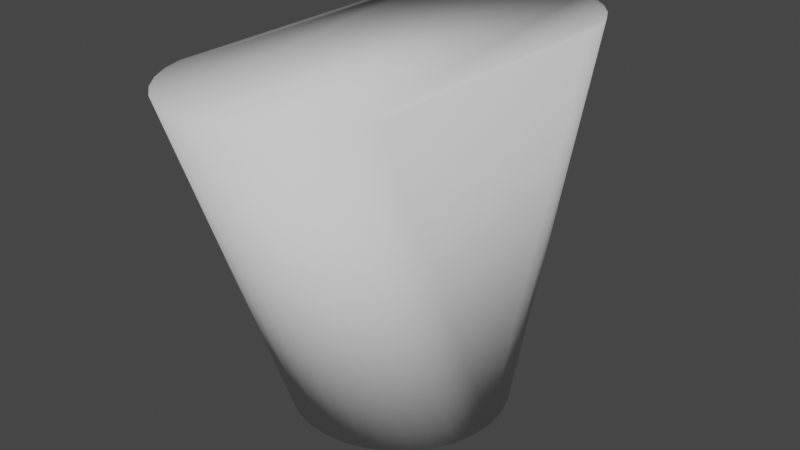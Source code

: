 # Source: Double_obelisk_1.blend  (saved by Blender 2.83.19; exported with 4.5.12 LTS)
import bpy
from mathutils import Matrix  # noqa: F401  (used for matrix-valued properties, if any)

bpy.ops.wm.read_factory_settings(use_empty=True)
scene = bpy.context.scene
scene.name = 'Scene'

# ---- collections
col_collection = bpy.data.collections.new('Collection'); scene.collection.children.link(col_collection)

# ---- world
world_world = bpy.data.worlds.new('World'); scene.world = world_world
world_world.use_nodes = True; world_world.node_tree.nodes.clear()
_N = world_world.node_tree.nodes; _L = world_world.node_tree.links
n0 = _N.new('ShaderNodeOutputWorld'); n0.name = 'World Output'; n0.location = (300, 300)
n1 = _N.new('ShaderNodeBackground'); n1.name = 'Background'; n1.location = (10, 300)
n1.inputs[0].default_value = (0.05088, 0.05088, 0.05088, 1.0)
_L.new(n1.outputs[0], n0.inputs[0])
n0.is_active_output = True
world_world.color = (0.05088, 0.05088, 0.05088)
world_world.use_sun_shadow = False
world_world.sun_shadow_jitter_overblur = 0.0

# ---- meshes
me_cylinder = bpy.data.meshes.new('Cylinder')
me_cylinder.from_pydata([(0.0, 1.0, -1.0), (0.0, 2.2, 2.227), (0.1951, 0.9808, -1.0), (0.1951, 2.181, 2.227), (0.3827, 0.9239, -1.0), (0.3827, 2.124, 2.227), (0.5556, 0.8315, -1.0), (0.5556, 2.031, 2.227), (0.7071, 0.7071, -1.0), (0.7071, 1.907, 2.227), (0.8315, 0.5556, -1.0), (0.8315, 1.756, 2.227), (0.9239, 0.3827, -1.0), (0.9239, 1.583, 2.227), (0.9808, 0.1951, -1.0), (0.9808, 1.395, 2.227), (1.0, 7.55e-08, -1.0), (1.0, 1.2, 2.227), (0.9808, -0.1951, -1.0), (0.9808, -1.395, 2.227), (0.9239, -0.3827, -1.0), (0.9239, -1.583, 2.227), (0.8315, -0.5556, -1.0), (0.8315, -1.756, 2.227), (0.7071, -0.7071, -1.0), (0.7071, -1.907, 2.227), (0.5556, -0.8315, -1.0), (0.5556, -2.031, 2.227), (0.3827, -0.9239, -1.0), (0.3827, -2.124, 2.227), (0.1951, -0.9808, -1.0), (0.1951, -2.181, 2.227), (-3.258e-07, -1.0, -1.0), (-3.258e-07, -2.2, 2.227), (-0.1951, -0.9808, -1.0), (-0.1951, -2.181, 2.227), (-0.3827, -0.9239, -1.0), (-0.3827, -2.124, 2.227), (-0.5556, -0.8315, -1.0), (-0.5556, -2.031, 2.227), (-0.7071, -0.7071, -1.0), (-0.7071, -1.907, 2.227), (-0.8315, -0.5556, -1.0), (-0.8315, -1.756, 2.227), (-0.9239, -0.3827, -1.0), (-0.9239, -1.583, 2.227), (-0.9808, -0.1951, -1.0), (-0.9808, -1.395, 2.227), (-1.0, 9.656e-07, -1.0), (-1.0, 1.2, 2.227), (-0.9808, 0.1951, -1.0), (-0.9808, 1.395, 2.227), (-0.9239, 0.3827, -1.0), (-0.9239, 1.583, 2.227), (-0.8315, 0.5556, -1.0), (-0.8315, 1.756, 2.227), (-0.7071, 0.7071, -1.0), (-0.7071, 1.907, 2.227), (-0.5556, 0.8315, -1.0), (-0.5556, 2.031, 2.227), (-0.3827, 0.9239, -1.0), (-0.3827, 2.124, 2.227), (-0.1951, 0.9808, -1.0), (-0.1951, 2.181, 2.227)], [], [(0, 1, 3, 2), (2, 3, 5, 4), (4, 5, 7, 6), (6, 7, 9, 8), (8, 9, 11, 10), (10, 11, 13, 12), (12, 13, 15, 14), (14, 15, 17, 16), (16, 17, 19, 18), (18, 19, 21, 20), (20, 21, 23, 22), (22, 23, 25, 24), (24, 25, 27, 26), (26, 27, 29, 28), (28, 29, 31, 30), (30, 31, 33, 32), (32, 33, 35, 34), (34, 35, 37, 36), (36, 37, 39, 38), (38, 39, 41, 40), (40, 41, 43, 42), (42, 43, 45, 44), (44, 45, 47, 46), (46, 47, 49, 48), (48, 49, 51, 50), (50, 51, 53, 52), (52, 53, 55, 54), (54, 55, 57, 56), (56, 57, 59, 58), (58, 59, 61, 60), (3, 1, 63, 61, 59, 57, 55, 53, 51, 49, 47, 45, 43, 41, 39, 37, 35, 33, 31, 29, 27, 25, 23, 21, 19, 17, 15, 13, 11, 9, 7, 5), (60, 61, 63, 62), (62, 63, 1, 0), (0, 2, 4, 6, 8, 10, 12, 14, 16, 18, 20, 22, 24, 26, 28, 30, 32, 34, 36, 38, 40, 42, 44, 46, 48, 50, 52, 54, 56, 58, 60, 62)])
me_cylinder.polygons.foreach_set('use_smooth', [True] * 34)
_uv = me_cylinder.uv_layers.new(name='UVMap')
_uv.uv.foreach_set('vector', [1.0, 0.5, 1.0, 1.0, 0.9688, 1.0, 0.9688, 0.5, 0.9688, 0.5, 0.9688, 1.0, 0.9375, 1.0, 0.9375, 0.5, 0.9375, 0.5, 0.9375, 1.0, 0.9062, 1.0, 0.9062, 0.5, 0.9062, 0.5, 0.9062, 1.0, 0.875, 1.0, 0.875, 0.5, 0.875, 0.5, 0.875, 1.0, 0.8438, 1.0, 0.8438, 0.5, 0.8438, 0.5, 0.8438, 1.0, 0.8125, 1.0, 0.8125, 0.5, 0.8125, 0.5, 0.8125, 1.0, 0.7812, 1.0, 0.7812, 0.5, 0.7812, 0.5, 0.7812, 1.0, 0.75, 1.0, 0.75, 0.5, 0.75, 0.5, 0.75, 1.0, 0.7188, 1.0, 0.7188, 0.5, 0.7188, 0.5, 0.7188, 1.0, 0.6875, 1.0, 0.6875, 0.5, 0.6875, 0.5, 0.6875, 1.0, 0.6562, 1.0, 0.6562, 0.5, 0.6562, 0.5, 0.6562, 1.0, 0.625, 1.0, 0.625, 0.5, 0.625, 0.5, 0.625, 1.0, 0.5938, 1.0, 0.5938, 0.5, 0.5938, 0.5, 0.5938, 1.0, 0.5625, 1.0, 0.5625, 0.5, 0.5625, 0.5, 0.5625, 1.0, 0.5312, 1.0, 0.5312, 0.5, 0.5312, 0.5, 0.5312, 1.0, 0.5, 1.0, 0.5, 0.5, 0.5, 0.5, 0.5, 1.0, 0.4688, 1.0, 0.4688, 0.5, 0.4688, 0.5, 0.4688, 1.0, 0.4375, 1.0, 0.4375, 0.5, 0.4375, 0.5, 0.4375, 1.0, 0.4062, 1.0, 0.4062, 0.5, 0.4062, 0.5, 0.4062, 1.0, 0.375, 1.0, 0.375, 0.5, 0.375, 0.5, 0.375, 1.0, 0.3438, 1.0, 0.3438, 0.5, 0.3438, 0.5, 0.3438, 1.0, 0.3125, 1.0, 0.3125, 0.5, 0.3125, 0.5, 0.3125, 1.0, 0.2812, 1.0, 0.2812, 0.5, 0.2812, 0.5, 0.2812, 1.0, 0.25, 1.0, 0.25, 0.5, 0.25, 0.5, 0.25, 1.0, 0.2188, 1.0, 0.2188, 0.5, 0.2188, 0.5, 0.2188, 1.0, 0.1875, 1.0, 0.1875, 0.5, 0.1875, 0.5, 0.1875, 1.0, 0.1562, 1.0, 0.1562, 0.5, 0.1562, 0.5, 0.1562, 1.0, 0.125, 1.0, 0.125, 0.5, 0.125, 0.5, 0.125, 1.0, 0.09375, 1.0, 0.09375, 0.5, 0.09375, 0.5, 0.09375, 1.0, 0.0625, 1.0, 0.0625, 0.5, 0.2968, 0.4854, 0.25, 0.49, 0.2032, 0.4854, 0.1582, 0.4717, 0.1167, 0.4496, 0.08029, 0.4197, 0.05045, 0.3833, 0.02827, 0.3418, 0.01461, 0.2968, 0.01, 0.25, 0.01461, 0.2032, 0.02827, 0.1582, 0.05045, 0.1167, 0.08029, 0.08029, 0.1167, 0.05045, 0.1582, 0.02827, 0.2032, 0.01461, 0.25, 0.01, 0.2968, 0.01461, 0.3418, 0.02827, 0.3833, 0.05045, 0.4197, 0.08029, 0.4496, 0.1167, 0.4717, 0.1582, 0.4854, 0.2032, 0.49, 0.25, 0.4854, 0.2968, 0.4717, 0.3418, 0.4496, 0.3833, 0.4197, 0.4197, 0.3833, 0.4496, 0.3418, 0.4717, 0.0625, 0.5, 0.0625, 1.0, 0.03125, 1.0, 0.03125, 0.5, 0.03125, 0.5, 0.03125, 1.0, 0.0, 1.0, 0.0, 0.5, 0.75, 0.49, 0.7968, 0.4854, 0.8418, 0.4717, 0.8833, 0.4496, 0.9197, 0.4197, 0.9496, 0.3833, 0.9717, 0.3418, 0.9854, 0.2968, 0.99, 0.25, 0.9854, 0.2032, 0.9717, 0.1582, 0.9496, 0.1167, 0.9197, 0.08029, 0.8833, 0.05045, 0.8418, 0.02827, 0.7968, 0.01461, 0.75, 0.01, 0.7032, 0.01461, 0.6582, 0.02827, 0.6167, 0.05045, 0.5803, 0.08029, 0.5504, 0.1167, 0.5283, 0.1582, 0.5146, 0.2032, 0.51, 0.25, 0.5146, 0.2968, 0.5283, 0.3418, 0.5504, 0.3833, 0.5803, 0.4197, 0.6167, 0.4496, 0.6582, 0.4717, 0.7032, 0.4854])
me_cylinder.use_remesh_fix_poles = True
me_cylinder.use_remesh_preserve_attributes = False
me_cylinder.use_mirror_vertex_groups = False
me_cylinder.update()

# ---- objects
ob_cylinder = bpy.data.objects.new('Cylinder', me_cylinder)

# ---- transforms, parenting, visibility, modifiers, constraints
ob_cylinder.location = (0.0, 0.0, 0.0)
ob_cylinder.lineart.crease_threshold = 0.0

# ---- collection membership
col_collection.objects.link(ob_cylinder)

# ---- scene / render settings (as saved in the file)
scene.frame_start = 1; scene.frame_end = 250; scene.frame_set(1)
scene.render.engine = 'BLENDER_EEVEE_NEXT'
scene.cycles.use_denoising = False
scene.cycles.samples = 128
scene.cycles.sampling_pattern = 'TABULATED_SOBOL'
scene.cycles.use_adaptive_sampling = False
scene.cycles.use_light_tree = False
scene.view_settings.view_transform = 'Filmic'
bpy.context.view_layer.update()

# ---- added for rendering (the .blend has no active camera and no usable light): camera, sun
cam_auto = bpy.data.cameras.new('AutoCamera')
cam_auto.lens = 50.0
cam_auto.sensor_width = 36.0
cam_auto.clip_end = 1000.0
ob_auto_camera = bpy.data.objects.new('AutoCamera', cam_auto)
scene.collection.objects.link(ob_auto_camera)
ob_auto_camera.location = (5.37674, -6.45209, 4.91469)
ob_auto_camera.rotation_euler = (1.09748, -7.21219e-08, 0.694738)
scene.camera = ob_auto_camera
light_auto_sun = bpy.data.lights.new('AutoSun', 'SUN')
light_auto_sun.energy = 3.0
light_auto_sun.angle = 0.0523599
ob_auto_sun = bpy.data.objects.new('AutoSun', light_auto_sun)
scene.collection.objects.link(ob_auto_sun)
ob_auto_sun.rotation_euler = (0.872665, 0.174533, 0.523599)
bpy.context.view_layer.update()

